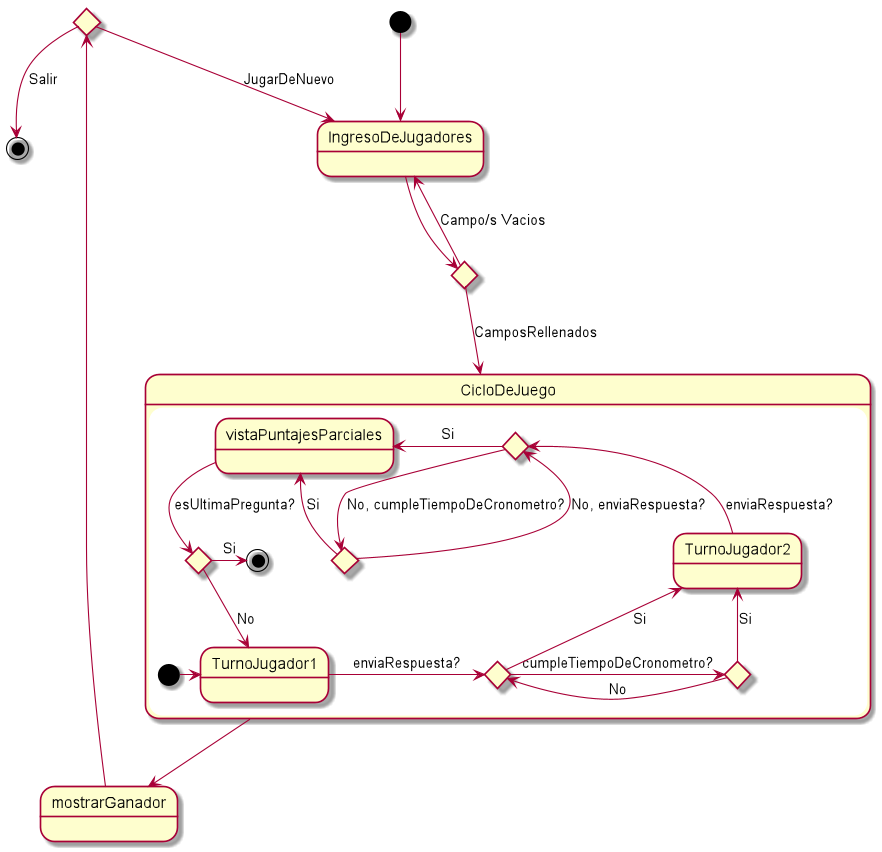

The diagram above was rendered by PlantUML. Its source (embedded in the PNG):
@startuml
scale 350 width
[*] --> IngresoDeJugadores

state IngresoDeJugadores {

}

state finDelJuego <<end>>
state choice1 <<choice>>
IngresoDeJugadores --> choice1
choice1 -left-> IngresoDeJugadores : Campo/s Vacios

choice1 --> CicloDeJuego : CamposRellenados



state CicloDeJuego {

    [*] -right-> TurnoJugador1
    state enviaRespuesta <<choice>>
    state cumpleTiempoDeCronometro <<choice>>
    TurnoJugador1 -right->  enviaRespuesta : enviaRespuesta?
    enviaRespuesta -right-> cumpleTiempoDeCronometro : cumpleTiempoDeCronometro?
    cumpleTiempoDeCronometro -left-> enviaRespuesta : No
    cumpleTiempoDeCronometro --> TurnoJugador2 : Si
    enviaRespuesta -up-> TurnoJugador2 : Si

    state finCicloDeJuego <<end>>

    state enviaRespuestaJ2 <<choice>>
    state cumpleTiempoDeCronometroJ2 <<choice>>
    TurnoJugador2 -up-> enviaRespuestaJ2 : enviaRespuesta?
    enviaRespuestaJ2 --> cumpleTiempoDeCronometroJ2 : No, cumpleTiempoDeCronometro?
    cumpleTiempoDeCronometroJ2 --> enviaRespuestaJ2 : No, enviaRespuesta?
    cumpleTiempoDeCronometroJ2 -left-> vistaPuntajesParciales : Si
    enviaRespuestaJ2 -left-> vistaPuntajesParciales : Si

    state ultimaPregunta <<choice>>
    state vistaPuntajesParciales
    vistaPuntajesParciales --> ultimaPregunta : esUltimaPregunta?
    ultimaPregunta --> TurnoJugador1: No
    ultimaPregunta -right-> finCicloDeJuego: Si

}

state mostrarGanador
state salirORevancha <<choice>>


CicloDeJuego --> mostrarGanador
mostrarGanador -up-> salirORevancha
salirORevancha --> finDelJuego: Salir
salirORevancha --> IngresoDeJugadores: JugarDeNuevo



@enduml